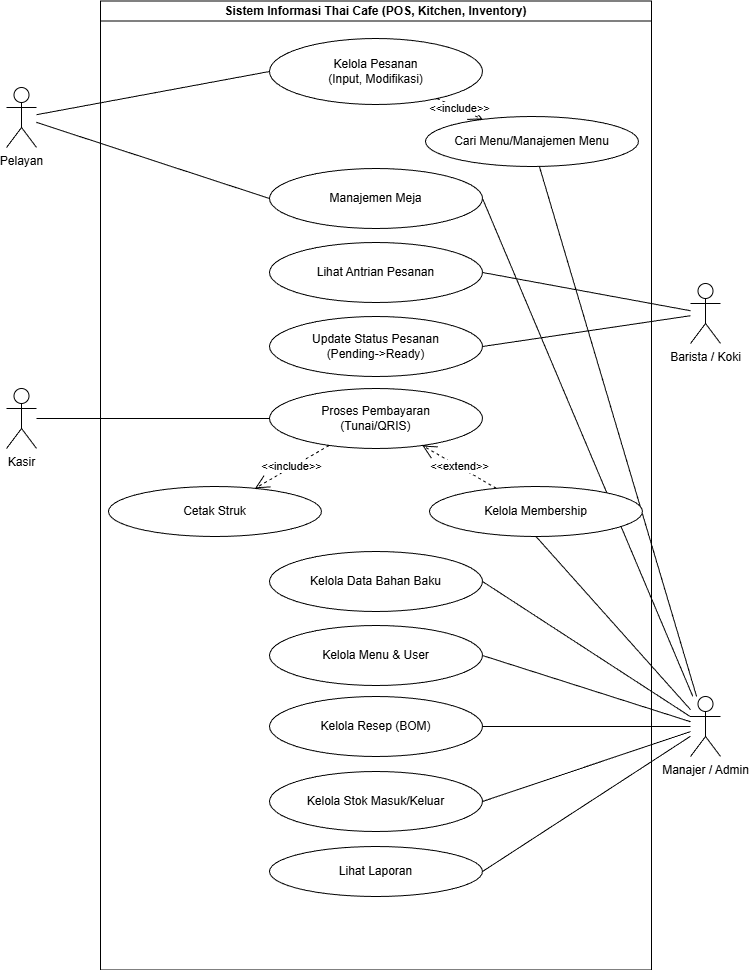

The diagram above was exported from draw.io. Its source (the exported page's mxGraphModel, read from the mxfile embedded in the PNG):
<mxGraphModel dx="703" dy="824" grid="0" gridSize="10" guides="1" tooltips="1" connect="1" arrows="1" fold="1" page="1" pageScale="1" pageWidth="850" pageHeight="1100" math="0" shadow="0">
  <root>
    <mxCell id="0" />
    <mxCell id="1" parent="0" />
    <mxCell id="QI8aYe8Jv7nCaW7DCdGW-46" edge="1" parent="1" source="23" style="endArrow=none;html=1;rounded=0;" target="4" value="">
      <mxGeometry height="50" relative="1" width="50" as="geometry">
        <mxPoint x="594" y="283" as="sourcePoint" />
        <mxPoint x="644" y="233" as="targetPoint" />
      </mxGeometry>
    </mxCell>
    <mxCell id="QI8aYe8Jv7nCaW7DCdGW-44" edge="1" parent="1" source="5" style="endArrow=none;html=1;rounded=0;exitX=1;exitY=0.5;exitDx=0;exitDy=0;" target="23" value="">
      <mxGeometry height="50" relative="1" width="50" as="geometry">
        <mxPoint x="603" y="479" as="sourcePoint" />
        <mxPoint x="653" y="429" as="targetPoint" />
      </mxGeometry>
    </mxCell>
    <mxCell id="2" parent="1" style="swimlane;whiteSpace=wrap;html=1;childLayout=stackLayout;resizeParent=1;resizeParentMax=0;startSize=20;horizontal=1;horizontalStack=0;container=0;direction=east;movable=0;resizable=0;rotatable=0;deletable=0;editable=0;locked=1;connectable=0;" value="Sistem Informasi Thai Cafe (POS, Kitchen, Inventory)" vertex="1">
      <mxGeometry height="969" width="551" x="150" y="24.5" as="geometry" />
    </mxCell>
    <mxCell id="20" parent="1" style="shape=umlActor;verticalLabelPosition=bottom;verticalAlign=top;html=1;outlineConnect=0;" value="Pelayan" vertex="1">
      <mxGeometry height="60" width="30" x="56" y="111" as="geometry" />
    </mxCell>
    <mxCell id="21" parent="1" style="shape=umlActor;verticalLabelPosition=bottom;verticalAlign=top;html=1;outlineConnect=0;" value="Kasir" vertex="1">
      <mxGeometry height="60" width="30" x="56" y="412" as="geometry" />
    </mxCell>
    <mxCell id="22" parent="1" style="shape=umlActor;verticalLabelPosition=bottom;verticalAlign=top;html=1;outlineConnect=0;" value="Barista / Koki" vertex="1">
      <mxGeometry height="60" width="30" x="740" y="307" as="geometry" />
    </mxCell>
    <mxCell id="30" edge="1" parent="1" source="20" style="edgeStyle=none;html=1;entryX=0;entryY=0.5;entryDx=0;entryDy=0;endArrow=none;endFill=0;" target="3">
      <mxGeometry relative="1" as="geometry" />
    </mxCell>
    <mxCell id="23" parent="1" style="shape=umlActor;verticalLabelPosition=bottom;verticalAlign=top;html=1;outlineConnect=0;" value="Manajer / Admin" vertex="1">
      <mxGeometry height="60" width="30" x="740" y="720" as="geometry" />
    </mxCell>
    <mxCell id="31" edge="1" parent="1" source="20" style="edgeStyle=none;html=1;entryX=0;entryY=0.5;entryDx=0;entryDy=0;endArrow=none;endFill=0;" target="5">
      <mxGeometry relative="1" as="geometry" />
    </mxCell>
    <mxCell id="35" edge="1" parent="1" source="21" style="edgeStyle=none;html=1;entryX=0;entryY=0.5;entryDx=0;entryDy=0;endArrow=none;endFill=0;" target="8">
      <mxGeometry relative="1" as="geometry" />
    </mxCell>
    <mxCell id="36" edge="1" parent="1" source="22" style="edgeStyle=none;html=1;entryX=1;entryY=0.5;entryDx=0;entryDy=0;endArrow=none;endFill=0;" target="6">
      <mxGeometry relative="1" as="geometry" />
    </mxCell>
    <mxCell id="37" edge="1" parent="1" source="22" style="edgeStyle=none;html=1;entryX=1;entryY=0.5;entryDx=0;entryDy=0;endArrow=none;endFill=0;" target="7">
      <mxGeometry relative="1" as="geometry" />
    </mxCell>
    <mxCell id="38" edge="1" parent="1" source="23" style="edgeStyle=none;html=1;entryX=1;entryY=0.5;entryDx=0;entryDy=0;endArrow=none;endFill=0;" target="11">
      <mxGeometry relative="1" as="geometry" />
    </mxCell>
    <mxCell id="39" edge="1" parent="1" source="23" style="edgeStyle=none;html=1;entryX=1;entryY=0.5;entryDx=0;entryDy=0;endArrow=none;endFill=0;" target="12">
      <mxGeometry relative="1" as="geometry" />
    </mxCell>
    <mxCell id="40" edge="1" parent="1" source="23" style="edgeStyle=none;html=1;entryX=1;entryY=0.5;entryDx=0;entryDy=0;endArrow=none;endFill=0;" target="13">
      <mxGeometry relative="1" as="geometry" />
    </mxCell>
    <mxCell id="41" edge="1" parent="1" source="23" style="edgeStyle=none;html=1;entryX=1;entryY=0.5;entryDx=0;entryDy=0;endArrow=none;endFill=0;" target="14">
      <mxGeometry relative="1" as="geometry" />
    </mxCell>
    <mxCell id="42" edge="1" parent="1" source="23" style="edgeStyle=none;html=1;entryX=1;entryY=0.5;entryDx=0;entryDy=0;endArrow=none;endFill=0;" target="15">
      <mxGeometry relative="1" as="geometry" />
    </mxCell>
    <mxCell id="3" parent="1" style="ellipse;whiteSpace=wrap;html=1;" value="Kelola Pesanan&#10;(Input, Modifikasi)" vertex="1">
      <mxGeometry height="66" width="213" x="319" y="62" as="geometry" />
    </mxCell>
    <mxCell id="4" parent="1" style="ellipse;whiteSpace=wrap;html=1;movable=1;resizable=1;rotatable=1;deletable=1;editable=1;locked=0;connectable=1;" value="Cari Menu/Manajemen Menu" vertex="1">
      <mxGeometry height="50" width="213" x="475" y="140" as="geometry" />
    </mxCell>
    <mxCell id="5" parent="1" style="ellipse;whiteSpace=wrap;html=1;" value="Manajemen Meja" vertex="1">
      <mxGeometry height="60" width="213" x="319" y="192" as="geometry" />
    </mxCell>
    <mxCell id="6" parent="1" style="ellipse;whiteSpace=wrap;html=1;" value="Lihat Antrian Pesanan" vertex="1">
      <mxGeometry height="60" width="213" x="319" y="266" as="geometry" />
    </mxCell>
    <mxCell id="7" parent="1" style="ellipse;whiteSpace=wrap;html=1;" value="Update Status Pesanan&#10;(Pending-&gt;Ready)" vertex="1">
      <mxGeometry height="60" width="213" x="319" y="340" as="geometry" />
    </mxCell>
    <mxCell id="8" parent="1" style="ellipse;whiteSpace=wrap;html=1;" value="Proses Pembayaran&#10;(Tunai/QRIS)" vertex="1">
      <mxGeometry height="60" width="213" x="319" y="412" as="geometry" />
    </mxCell>
    <mxCell id="9" parent="1" style="ellipse;whiteSpace=wrap;html=1;" value="Kelola Membership" vertex="1">
      <mxGeometry height="50" width="213" x="479" y="510" as="geometry" />
    </mxCell>
    <mxCell id="10" parent="1" style="ellipse;whiteSpace=wrap;html=1;" value="Cetak Struk" vertex="1">
      <mxGeometry height="50" width="213" x="158" y="510" as="geometry" />
    </mxCell>
    <mxCell id="11" parent="1" style="ellipse;whiteSpace=wrap;html=1;" value="Kelola Data Bahan Baku" vertex="1">
      <mxGeometry height="60" width="213" x="319" y="575" as="geometry" />
    </mxCell>
    <mxCell id="12" parent="1" style="ellipse;whiteSpace=wrap;html=1;" value="Kelola Menu &amp; User" vertex="1">
      <mxGeometry height="60" width="213" x="319" y="649" as="geometry" />
    </mxCell>
    <mxCell id="13" parent="1" style="ellipse;whiteSpace=wrap;html=1;" value="Kelola Resep (BOM)" vertex="1">
      <mxGeometry height="60" width="213" x="319" y="720" as="geometry" />
    </mxCell>
    <mxCell id="14" parent="1" style="ellipse;whiteSpace=wrap;html=1;" value="Kelola Stok Masuk/Keluar" vertex="1">
      <mxGeometry height="60" width="213" x="319" y="795" as="geometry" />
    </mxCell>
    <mxCell id="15" parent="1" style="ellipse;whiteSpace=wrap;html=1;" value="Lihat Laporan" vertex="1">
      <mxGeometry height="50" width="213" x="319" y="870" as="geometry" />
    </mxCell>
    <mxCell id="32" edge="1" parent="1" source="3" style="edgeStyle=dashed;html=1;endArrow=open;endSize=12;dashed=1;" target="4" value="&amp;lt;&amp;lt;include&amp;gt;&amp;gt;">
      <mxGeometry relative="1" as="geometry" />
    </mxCell>
    <mxCell id="33" edge="1" parent="1" source="9" style="edgeStyle=dashed;html=1;endArrow=open;endSize=12;dashed=1;" target="8" value="&amp;lt;&amp;lt;extend&amp;gt;&amp;gt;">
      <mxGeometry relative="1" as="geometry" />
    </mxCell>
    <mxCell id="34" edge="1" parent="1" source="8" style="edgeStyle=dashed;html=1;endArrow=open;endSize=12;dashed=1;" target="10" value="&amp;lt;&amp;lt;include&amp;gt;&amp;gt;">
      <mxGeometry relative="1" as="geometry" />
    </mxCell>
    <mxCell id="QI8aYe8Jv7nCaW7DCdGW-43" edge="1" parent="1" source="23" style="endArrow=none;html=1;rounded=0;entryX=0.5;entryY=1;entryDx=0;entryDy=0;" target="9" value="">
      <mxGeometry height="50" relative="1" width="50" as="geometry">
        <mxPoint x="640" y="499" as="sourcePoint" />
        <mxPoint x="690" y="449" as="targetPoint" />
      </mxGeometry>
    </mxCell>
  </root>
</mxGraphModel>